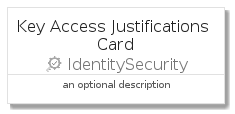

The diagram above was rendered by PlantUML. Its source (embedded in the PNG):
@startuml
' configures the library
!global $INCLUSION_MODE="local"
!global $LIB_BASE_LOCATION="../../.."

' loads the library's bootstrap
!include $LIB_BASE_LOCATION/bootstrap.puml

' loads the package bootstrap
include('gcp/bootstrap')

' loads the Item which embeds the element KeyAccessJustificationsCard
include('gcp/Item/IdentitySecurity/KeyAccessJustifications')

' renders the element
KeyAccessJustificationsCard('KeyAccessJustificationsCard', 'Key Access Justifications Card', 'an optional description')
@enduml